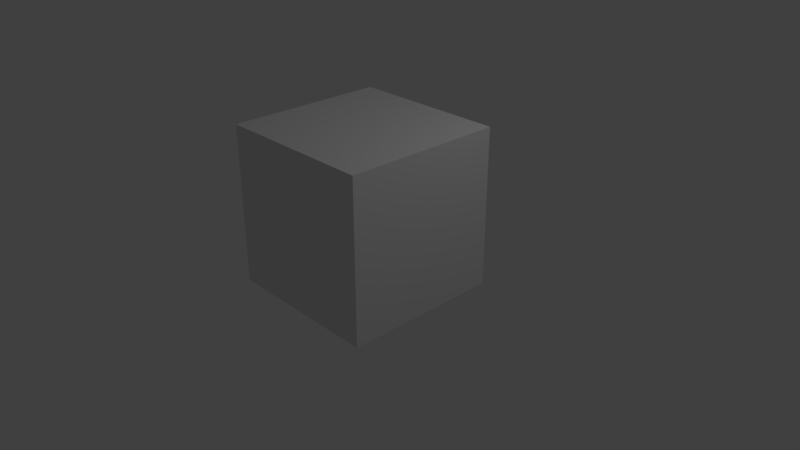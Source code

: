 # Source: Box.blend  (saved by Blender 2.78.0; exported with 4.5.12 LTS)
import bpy
from mathutils import Matrix  # noqa: F401  (used for matrix-valued properties, if any)

bpy.ops.wm.read_factory_settings(use_empty=True)
scene = bpy.context.scene
scene.name = 'Scene'

# ---- collections
col_collection_1 = bpy.data.collections.new('Collection 1'); scene.collection.children.link(col_collection_1)

# ---- materials (node trees are filled in below, after node groups)
mat_material = bpy.data.materials.new('Material')
mat_material.alpha_threshold = 0.0
mat_material.use_transparent_shadow = False
mat_material.roughness = 0.5
mat_material.line_color = (0.0, 0.0, 0.0, 1.0)

# ---- material node trees

# ---- world
world_world = bpy.data.worlds.new('World'); scene.world = world_world
world_world.color = (0.05088, 0.05088, 0.05088)
world_world.use_sun_shadow = False
world_world.sun_shadow_jitter_overblur = 0.0
world_world.cycles.sampling_method = 'MANUAL'

# ---- cameras
cam_camera = bpy.data.cameras.new('Camera')
cam_camera.clip_end = 100.0
cam_camera.lens = 35.0
cam_camera.sensor_width = 32.0
cam_camera.sensor_height = 18.0
cam_camera.ortho_scale = 7.314
cam_camera.dof.focus_distance = 0.0
cam_camera.dof.aperture_fstop = 128.0

# ---- lights
light_lamp = bpy.data.lights.new('Lamp', 'POINT')
light_lamp.transmission_factor = 0.0
light_lamp.cutoff_distance = 30.0
light_lamp.energy = 100.0
light_lamp.shadow_buffer_clip_start = 1.001
light_lamp.shadow_soft_size = 0.1
light_lamp.shadow_maximum_resolution = 0.006
light_lamp.use_absolute_resolution = True

# ---- meshes
me_cube = bpy.data.meshes.new('Cube')
me_cube.from_pydata([(1.0, 2.0, 0.0), (1.0, 0.0, 0.0), (-1.0, 1.788e-07, 0.0), (-1.0, 2.0, 0.0), (1.0, 2.0, 2.0), (1.0, -5.96e-07, 2.0), (-1.0, 3.576e-07, 2.0), (-1.0, 2.0, 2.0)], [], [(0, 1, 2, 3), (4, 7, 6, 5), (0, 4, 5, 1), (1, 5, 6, 2), (2, 6, 7, 3), (4, 0, 3, 7)])
_uv = me_cube.uv_layers.new(name='UVMap')
_uv.uv.foreach_set('vector', [0.6665, 0.3331, 0.3335, 0.3331, 0.3335, 0.0001998, 0.6665, 0.0001999, 0.3331, 0.3331, 0.0001998, 0.3331, 0.0001998, 0.0001999, 0.3331, 0.0001998, 0.3331, 0.6669, 0.3331, 0.9998, 0.0001998, 0.9998, 0.0001999, 0.6669, 0.9998, 0.0001998, 0.9998, 0.3331, 0.6669, 0.3331, 0.6669, 0.0001998, 0.3335, 0.6665, 0.3335, 0.3335, 0.6665, 0.3335, 0.6665, 0.6665, 0.3331, 0.3335, 0.3331, 0.6665, 0.0001999, 0.6665, 0.0001998, 0.3335])
me_cube.materials.append(mat_material)
me_cube.use_remesh_preserve_volume = False
me_cube.use_remesh_preserve_attributes = False
me_cube.use_mirror_vertex_groups = False
me_cube.update()

# ---- objects
ob_cube = bpy.data.objects.new('Cube', me_cube)
ob_lamp = bpy.data.objects.new('Lamp', light_lamp)
ob_camera = bpy.data.objects.new('Camera', cam_camera)

# ---- transforms, parenting, visibility, modifiers, constraints
ob_cube.location = (0.5, -1.5, 0.0)
ob_cube.lock_rotations_4d = False
ob_cube.empty_display_type = 'ARROWS'
ob_cube.lineart.crease_threshold = 0.0
ob_lamp.location = (4.076, 1.005, 5.904)
ob_lamp.rotation_euler = (0.6503, 0.05522, 1.866)
ob_lamp.lock_rotations_4d = False
ob_lamp.empty_display_type = 'ARROWS'
ob_lamp.color = (0.0, 0.0, 0.0, 0.0)
ob_lamp.lineart.crease_threshold = 0.0
ob_camera.location = (7.481, -6.508, 5.344)
ob_camera.rotation_euler = (1.109, 0.0, 0.8149)
ob_camera.lock_rotations_4d = False
ob_camera.empty_display_type = 'ARROWS'
ob_camera.color = (0.0, 0.0, 0.0, 0.0)
ob_camera.display_type = 'WIRE'
ob_camera.lineart.crease_threshold = 0.0

# ---- collection membership
col_collection_1.objects.link(ob_cube)
col_collection_1.objects.link(ob_lamp)
col_collection_1.objects.link(ob_camera)

# ---- scene / render settings (as saved in the file)
scene.camera = ob_camera
scene.frame_start = 1; scene.frame_end = 250; scene.frame_set(2)
scene.render.engine = 'BLENDER_EEVEE_NEXT'
scene.render.resolution_percentage = 50
scene.render.dither_intensity = 0.0
scene.cycles.use_denoising = False
scene.cycles.samples = 128
scene.cycles.sampling_pattern = 'TABULATED_SOBOL'
scene.cycles.light_sampling_threshold = 0.0
scene.cycles.use_adaptive_sampling = False
scene.cycles.use_light_tree = False
scene.cycles.blur_glossy = 0.0
scene.cycles.sample_clamp_indirect = 0.0
scene.view_settings.view_transform = 'Standard'
bpy.context.view_layer.update()
